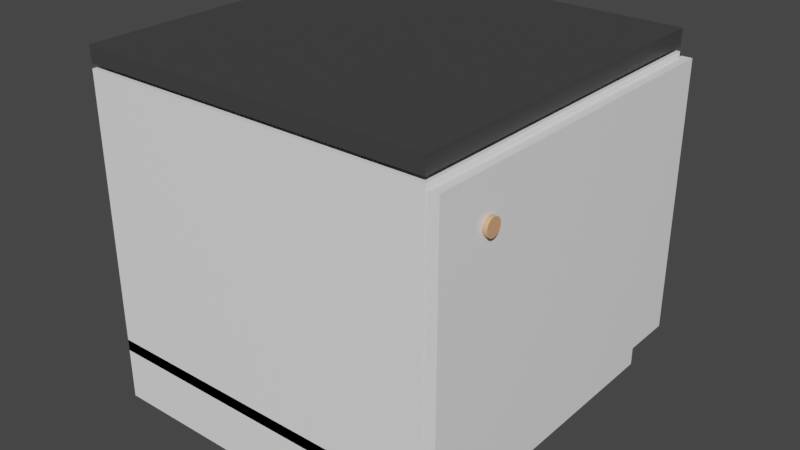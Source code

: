 # Source: kitchen2.blend  (saved by Blender 2.93.20; exported with 4.5.12 LTS)
import bpy
from mathutils import Matrix  # noqa: F401  (used for matrix-valued properties, if any)

bpy.ops.wm.read_factory_settings(use_empty=True)
scene = bpy.context.scene
scene.name = 'Scene'

# ---- collections
col_collection = bpy.data.collections.new('Collection'); scene.collection.children.link(col_collection)

# ---- materials (node trees are filled in below, after node groups)
mat_white = bpy.data.materials.new('White')
mat_white.use_transparent_shadow = False
mat_top = bpy.data.materials.new('Top')
mat_top.alpha_threshold = 0.0
mat_top.use_transparent_shadow = False
mat_top.line_color = (0.0, 0.0, 0.0, 1.0)
mat_wood = bpy.data.materials.new('Wood')
mat_wood.alpha_threshold = 0.0
mat_wood.use_transparent_shadow = False
mat_wood.line_color = (0.0, 0.0, 0.0, 1.0)

# ---- material node trees
mat_white.use_nodes = True; mat_white.node_tree.nodes.clear()
_N = mat_white.node_tree.nodes; _L = mat_white.node_tree.links
n0 = _N.new('ShaderNodeOutputMaterial'); n0.name = 'Material Output'; n0.location = (300, 300)
n1 = _N.new('ShaderNodeBsdfPrincipled'); n1.name = 'Principled BSDF'; n1.location = (15, 320)
n1.distribution = 'GGX'
n1.subsurface_method = 'BURLEY'
n1.inputs[0].default_value = (1.0, 1.0, 1.0, 1.0)
n1.inputs[2].default_value = 0.114
n1.inputs[3].default_value = 1.45
n1.inputs[27].default_value = (0.0, 0.0, 0.0, 1.0)
n1.inputs[28].default_value = 1.0
_L.new(n1.outputs[0], n0.inputs[0])
n0.is_active_output = True
mat_top.use_nodes = True; mat_top.node_tree.nodes.clear()
_N = mat_top.node_tree.nodes; _L = mat_top.node_tree.links
n0 = _N.new('ShaderNodeOutputMaterial'); n0.name = 'Material Output'; n0.location = (300, 300)
n1 = _N.new('ShaderNodeBsdfPrincipled'); n1.name = 'Principled BSDF'; n1.location = (10, 300)
n1.distribution = 'GGX'
n1.subsurface_method = 'BURLEY'
n1.inputs[0].default_value = (0.05497, 0.05497, 0.05497, 1.0)
n1.inputs[2].default_value = 0.4
n1.inputs[3].default_value = 1.45
n1.inputs[27].default_value = (0.0, 0.0, 0.0, 1.0)
n1.inputs[28].default_value = 1.0
_L.new(n1.outputs[0], n0.inputs[0])
n0.is_active_output = True
mat_wood.use_nodes = True; mat_wood.node_tree.nodes.clear()
_N = mat_wood.node_tree.nodes; _L = mat_wood.node_tree.links
n0 = _N.new('ShaderNodeOutputMaterial'); n0.name = 'Material Output'; n0.location = (300, 300)
n1 = _N.new('ShaderNodeBsdfPrincipled'); n1.name = 'Principled BSDF'; n1.location = (10, 300)
n1.distribution = 'GGX'
n1.subsurface_method = 'BURLEY'
n1.inputs[0].default_value = (0.8, 0.4133, 0.2149, 1.0)
n1.inputs[2].default_value = 0.4
n1.inputs[3].default_value = 1.45
n1.inputs[27].default_value = (0.0, 0.0, 0.0, 1.0)
n1.inputs[28].default_value = 1.0
_L.new(n1.outputs[0], n0.inputs[0])
n0.is_active_output = True

# ---- world
world_world = bpy.data.worlds.new('World'); scene.world = world_world
world_world.use_nodes = True; world_world.node_tree.nodes.clear()
_N = world_world.node_tree.nodes; _L = world_world.node_tree.links
n0 = _N.new('ShaderNodeOutputWorld'); n0.name = 'World Output'; n0.location = (300, 300)
n1 = _N.new('ShaderNodeBackground'); n1.name = 'Background'; n1.location = (10, 300)
n1.inputs[0].default_value = (0.05088, 0.05088, 0.05088, 1.0)
_L.new(n1.outputs[0], n0.inputs[0])
n0.is_active_output = True
world_world.color = (0.05088, 0.05088, 0.05088)
world_world.use_sun_shadow = False
world_world.sun_shadow_jitter_overblur = 0.0

# ---- meshes
me_cube = bpy.data.meshes.new('Cube')
me_cube.from_pydata([(0.5, 0.5, 0.4405), (0.5, 0.5, -0.3478), (0.5, -0.5, 0.4405), (0.5, -0.5, -0.3478), (-0.5, 0.5, 0.4405), (-0.5, 0.5, -0.3478), (-0.5, -0.5, 0.4405), (-0.5, -0.5, -0.3478)], [], [(0, 4, 6, 2), (3, 2, 6, 7), (7, 6, 4, 5), (5, 1, 3, 7), (1, 0, 2, 3), (5, 4, 0, 1)])
_uv = me_cube.uv_layers.new(name='UVMap')
_uv.uv.foreach_set('vector', [0.625, 0.5, 0.875, 0.5, 0.875, 0.75, 0.625, 0.75, 0.375, 0.75, 0.625, 0.75, 0.625, 1.0, 0.375, 1.0, 0.375, 0.0, 0.625, 0.0, 0.625, 0.25, 0.375, 0.25, 0.125, 0.5, 0.375, 0.5, 0.375, 0.75, 0.125, 0.75, 0.375, 0.5, 0.625, 0.5, 0.625, 0.75, 0.375, 0.75, 0.375, 0.25, 0.625, 0.25, 0.625, 0.5, 0.375, 0.5])
me_cube.materials.append(mat_white)
me_cube.use_remesh_preserve_volume = False
me_cube.use_remesh_preserve_attributes = False
me_cube.use_mirror_vertex_groups = False
me_cube.update()
me_cube_001 = bpy.data.meshes.new('Cube.001')
me_cube_001.from_pydata([(0.4638, 0.5, -0.3143), (0.4638, 0.5, -0.4946), (0.4638, -0.5, -0.3143), (0.4638, -0.5, -0.4946), (-0.5, 0.5, -0.3143), (-0.5, 0.5, -0.4946), (-0.5, -0.5, -0.3143), (-0.5, -0.5, -0.4946)], [], [(0, 4, 6, 2), (3, 2, 6, 7), (7, 6, 4, 5), (5, 1, 3, 7), (1, 0, 2, 3), (5, 4, 0, 1)])
_uv = me_cube_001.uv_layers.new(name='UVMap')
_uv.uv.foreach_set('vector', [0.625, 0.5, 0.875, 0.5, 0.875, 0.75, 0.625, 0.75, 0.375, 0.75, 0.625, 0.75, 0.625, 1.0, 0.375, 1.0, 0.375, 0.0, 0.625, 0.0, 0.625, 0.25, 0.375, 0.25, 0.125, 0.5, 0.375, 0.5, 0.375, 0.75, 0.125, 0.75, 0.375, 0.5, 0.625, 0.5, 0.625, 0.75, 0.375, 0.75, 0.375, 0.25, 0.625, 0.25, 0.625, 0.5, 0.375, 0.5])
me_cube_001.materials.append(mat_white)
me_cube_001.use_remesh_preserve_volume = False
me_cube_001.use_remesh_preserve_attributes = False
me_cube_001.use_mirror_vertex_groups = False
me_cube_001.update()
me_cube_002 = bpy.data.meshes.new('Cube.002')
me_cube_002.from_pydata([(0.5, 0.5, 0.5), (0.5, 0.5, 0.454), (0.5, -0.5, 0.5), (0.5, -0.5, 0.454), (-0.5, 0.5, 0.5), (-0.5, 0.5, 0.454), (-0.5, -0.5, 0.5), (-0.5, -0.5, 0.454)], [], [(0, 4, 6, 2), (3, 2, 6, 7), (7, 6, 4, 5), (5, 1, 3, 7), (1, 0, 2, 3), (5, 4, 0, 1)])
_uv = me_cube_002.uv_layers.new(name='UVMap')
_uv.uv.foreach_set('vector', [0.625, 0.5, 0.875, 0.5, 0.875, 0.75, 0.625, 0.75, 0.375, 0.75, 0.625, 0.75, 0.625, 1.0, 0.375, 1.0, 0.375, 0.0, 0.625, 0.0, 0.625, 0.25, 0.375, 0.25, 0.125, 0.5, 0.375, 0.5, 0.375, 0.75, 0.125, 0.75, 0.375, 0.5, 0.625, 0.5, 0.625, 0.75, 0.375, 0.75, 0.375, 0.25, 0.625, 0.25, 0.625, 0.5, 0.375, 0.5])
me_cube_002.materials.append(mat_top)
me_cube_002.use_remesh_preserve_volume = False
me_cube_002.use_remesh_preserve_attributes = False
me_cube_002.use_mirror_vertex_groups = False
me_cube_002.update()
me_cube_003 = bpy.data.meshes.new('Cube.003')
me_cube_003.from_pydata([(0.5053, 0.5, 0.4302), (0.5053, 0.5, -0.338), (0.5053, -0.5, 0.4302), (0.5053, -0.5, -0.338), (0.5343, 0.5, 0.4302), (0.5343, 0.5, -0.338), (0.5343, -0.5, 0.4302), (0.5343, -0.5, -0.338)], [], [(0, 4, 6, 2), (3, 2, 6, 7), (7, 6, 4, 5), (5, 1, 3, 7), (1, 0, 2, 3), (5, 4, 0, 1)])
_uv = me_cube_003.uv_layers.new(name='UVMap')
_uv.uv.foreach_set('vector', [0.625, 0.5, 0.875, 0.5, 0.875, 0.75, 0.625, 0.75, 0.375, 0.75, 0.625, 0.75, 0.625, 1.0, 0.375, 1.0, 0.375, 0.0, 0.625, 0.0, 0.625, 0.25, 0.375, 0.25, 0.125, 0.5, 0.375, 0.5, 0.375, 0.75, 0.125, 0.75, 0.375, 0.5, 0.625, 0.5, 0.625, 0.75, 0.375, 0.75, 0.375, 0.25, 0.625, 0.25, 0.625, 0.5, 0.375, 0.5])
me_cube_003.materials.append(mat_white)
me_cube_003.use_remesh_preserve_volume = False
me_cube_003.use_remesh_preserve_attributes = False
me_cube_003.use_mirror_vertex_groups = False
me_cube_003.update()
me_cylinder_001 = bpy.data.meshes.new('Cylinder.001')
me_cylinder_001.from_pydata([(0.5467, -0.3627, 0.3027), (0.5256, -0.3627, 0.3027), (0.5467, -0.3623, 0.3073), (0.5256, -0.3623, 0.3073), (0.5467, -0.3609, 0.3117), (0.5256, -0.3609, 0.3117), (0.5467, -0.3588, 0.3158), (0.5256, -0.3588, 0.3158), (0.5467, -0.3558, 0.3194), (0.5256, -0.3558, 0.3194), (0.5467, -0.3522, 0.3223), (0.5256, -0.3522, 0.3223), (0.5467, -0.3482, 0.3245), (0.5256, -0.3482, 0.3245), (0.5467, -0.3437, 0.3258), (0.5256, -0.3437, 0.3258), (0.5467, -0.3391, 0.3263), (0.5256, -0.3391, 0.3263), (0.5467, -0.3345, 0.3258), (0.5256, -0.3345, 0.3258), (0.5467, -0.3301, 0.3245), (0.5256, -0.3301, 0.3245), (0.5467, -0.326, 0.3223), (0.5256, -0.326, 0.3223), (0.5467, -0.3224, 0.3194), (0.5256, -0.3224, 0.3194), (0.5467, -0.3195, 0.3158), (0.5256, -0.3195, 0.3158), (0.5467, -0.3173, 0.3117), (0.5256, -0.3173, 0.3117), (0.5467, -0.316, 0.3073), (0.5256, -0.316, 0.3073), (0.5467, -0.3155, 0.3027), (0.5256, -0.3155, 0.3027), (0.5467, -0.316, 0.2981), (0.5256, -0.316, 0.2981), (0.5467, -0.3173, 0.2936), (0.5256, -0.3173, 0.2936), (0.5467, -0.3195, 0.2895), (0.5256, -0.3195, 0.2895), (0.5467, -0.3224, 0.286), (0.5256, -0.3224, 0.286), (0.5467, -0.326, 0.283), (0.5256, -0.326, 0.283), (0.5467, -0.3301, 0.2808), (0.5256, -0.3301, 0.2808), (0.5467, -0.3345, 0.2795), (0.5256, -0.3345, 0.2795), (0.5467, -0.3391, 0.2791), (0.5256, -0.3391, 0.2791), (0.5467, -0.3437, 0.2795), (0.5256, -0.3437, 0.2795), (0.5467, -0.3482, 0.2808), (0.5256, -0.3482, 0.2808), (0.5467, -0.3522, 0.283), (0.5256, -0.3522, 0.283), (0.5467, -0.3558, 0.286), (0.5256, -0.3558, 0.286), (0.5467, -0.3588, 0.2895), (0.5256, -0.3588, 0.2895), (0.5467, -0.3609, 0.2936), (0.5256, -0.3609, 0.2936), (0.5467, -0.3623, 0.2981), (0.5256, -0.3623, 0.2981)], [], [(0, 1, 3, 2), (2, 3, 5, 4), (4, 5, 7, 6), (6, 7, 9, 8), (8, 9, 11, 10), (10, 11, 13, 12), (12, 13, 15, 14), (14, 15, 17, 16), (16, 17, 19, 18), (18, 19, 21, 20), (20, 21, 23, 22), (22, 23, 25, 24), (24, 25, 27, 26), (26, 27, 29, 28), (28, 29, 31, 30), (30, 31, 33, 32), (32, 33, 35, 34), (34, 35, 37, 36), (36, 37, 39, 38), (38, 39, 41, 40), (40, 41, 43, 42), (42, 43, 45, 44), (44, 45, 47, 46), (46, 47, 49, 48), (48, 49, 51, 50), (50, 51, 53, 52), (52, 53, 55, 54), (54, 55, 57, 56), (56, 57, 59, 58), (58, 59, 61, 60), (3, 1, 63, 61, 59, 57, 55, 53, 51, 49, 47, 45, 43, 41, 39, 37, 35, 33, 31, 29, 27, 25, 23, 21, 19, 17, 15, 13, 11, 9, 7, 5), (60, 61, 63, 62), (62, 63, 1, 0), (0, 2, 4, 6, 8, 10, 12, 14, 16, 18, 20, 22, 24, 26, 28, 30, 32, 34, 36, 38, 40, 42, 44, 46, 48, 50, 52, 54, 56, 58, 60, 62)])
_uv = me_cylinder_001.uv_layers.new(name='UVMap')
_uv.uv.foreach_set('vector', [1.0, 0.5, 1.0, 1.0, 0.9688, 1.0, 0.9688, 0.5, 0.9688, 0.5, 0.9688, 1.0, 0.9375, 1.0, 0.9375, 0.5, 0.9375, 0.5, 0.9375, 1.0, 0.9062, 1.0, 0.9062, 0.5, 0.9062, 0.5, 0.9062, 1.0, 0.875, 1.0, 0.875, 0.5, 0.875, 0.5, 0.875, 1.0, 0.8438, 1.0, 0.8438, 0.5, 0.8438, 0.5, 0.8438, 1.0, 0.8125, 1.0, 0.8125, 0.5, 0.8125, 0.5, 0.8125, 1.0, 0.7812, 1.0, 0.7812, 0.5, 0.7812, 0.5, 0.7812, 1.0, 0.75, 1.0, 0.75, 0.5, 0.75, 0.5, 0.75, 1.0, 0.7188, 1.0, 0.7188, 0.5, 0.7188, 0.5, 0.7188, 1.0, 0.6875, 1.0, 0.6875, 0.5, 0.6875, 0.5, 0.6875, 1.0, 0.6562, 1.0, 0.6562, 0.5, 0.6562, 0.5, 0.6562, 1.0, 0.625, 1.0, 0.625, 0.5, 0.625, 0.5, 0.625, 1.0, 0.5938, 1.0, 0.5938, 0.5, 0.5938, 0.5, 0.5938, 1.0, 0.5625, 1.0, 0.5625, 0.5, 0.5625, 0.5, 0.5625, 1.0, 0.5312, 1.0, 0.5312, 0.5, 0.5312, 0.5, 0.5312, 1.0, 0.5, 1.0, 0.5, 0.5, 0.5, 0.5, 0.5, 1.0, 0.4688, 1.0, 0.4688, 0.5, 0.4688, 0.5, 0.4688, 1.0, 0.4375, 1.0, 0.4375, 0.5, 0.4375, 0.5, 0.4375, 1.0, 0.4062, 1.0, 0.4062, 0.5, 0.4062, 0.5, 0.4062, 1.0, 0.375, 1.0, 0.375, 0.5, 0.375, 0.5, 0.375, 1.0, 0.3438, 1.0, 0.3438, 0.5, 0.3438, 0.5, 0.3438, 1.0, 0.3125, 1.0, 0.3125, 0.5, 0.3125, 0.5, 0.3125, 1.0, 0.2812, 1.0, 0.2812, 0.5, 0.2812, 0.5, 0.2812, 1.0, 0.25, 1.0, 0.25, 0.5, 0.25, 0.5, 0.25, 1.0, 0.2188, 1.0, 0.2188, 0.5, 0.2188, 0.5, 0.2188, 1.0, 0.1875, 1.0, 0.1875, 0.5, 0.1875, 0.5, 0.1875, 1.0, 0.1562, 1.0, 0.1562, 0.5, 0.1562, 0.5, 0.1562, 1.0, 0.125, 1.0, 0.125, 0.5, 0.125, 0.5, 0.125, 1.0, 0.09375, 1.0, 0.09375, 0.5, 0.09375, 0.5, 0.09375, 1.0, 0.0625, 1.0, 0.0625, 0.5, 0.2968, 0.4854, 0.25, 0.49, 0.2032, 0.4854, 0.1582, 0.4717, 0.1167, 0.4496, 0.08029, 0.4197, 0.05045, 0.3833, 0.02827, 0.3418, 0.01461, 0.2968, 0.01, 0.25, 0.01461, 0.2032, 0.02827, 0.1582, 0.05045, 0.1167, 0.08029, 0.08029, 0.1167, 0.05045, 0.1582, 0.02827, 0.2032, 0.01461, 0.25, 0.01, 0.2968, 0.01461, 0.3418, 0.02827, 0.3833, 0.05045, 0.4197, 0.08029, 0.4496, 0.1167, 0.4717, 0.1582, 0.4854, 0.2032, 0.49, 0.25, 0.4854, 0.2968, 0.4717, 0.3418, 0.4496, 0.3833, 0.4197, 0.4197, 0.3833, 0.4496, 0.3418, 0.4717, 0.0625, 0.5, 0.0625, 1.0, 0.03125, 1.0, 0.03125, 0.5, 0.03125, 0.5, 0.03125, 1.0, 0.0, 1.0, 0.0, 0.5, 0.75, 0.49, 0.7968, 0.4854, 0.8418, 0.4717, 0.8833, 0.4496, 0.9197, 0.4197, 0.9496, 0.3833, 0.9717, 0.3418, 0.9854, 0.2968, 0.99, 0.25, 0.9854, 0.2032, 0.9717, 0.1582, 0.9496, 0.1167, 0.9197, 0.08029, 0.8833, 0.05045, 0.8418, 0.02827, 0.7968, 0.01461, 0.75, 0.01, 0.7032, 0.01461, 0.6582, 0.02827, 0.6167, 0.05045, 0.5803, 0.08029, 0.5504, 0.1167, 0.5283, 0.1582, 0.5146, 0.2032, 0.51, 0.25, 0.5146, 0.2968, 0.5283, 0.3418, 0.5504, 0.3833, 0.5803, 0.4197, 0.6167, 0.4496, 0.6582, 0.4717, 0.7032, 0.4854])
me_cylinder_001.materials.append(mat_wood)
me_cylinder_001.use_remesh_fix_poles = True
me_cylinder_001.use_remesh_preserve_attributes = False
me_cylinder_001.update()

# ---- objects
ob_cube = bpy.data.objects.new('Cube', me_cube)
ob_cube_001 = bpy.data.objects.new('Cube.001', me_cube_001)
ob_cube_002 = bpy.data.objects.new('Cube.002', me_cube_002)
ob_cube_003 = bpy.data.objects.new('Cube.003', me_cube_003)
ob_cylinder_001 = bpy.data.objects.new('Cylinder.001', me_cylinder_001)

# ---- transforms, parenting, visibility, modifiers, constraints
ob_cube.location = (0.0, 0.0, 0.0)
ob_cube.lock_rotations_4d = False
ob_cube.empty_display_type = 'ARROWS'
ob_cube.lineart.crease_threshold = 0.0
ob_cube_001.location = (0.0, 0.0, 0.0)
ob_cube_001.lock_rotations_4d = False
ob_cube_001.empty_display_type = 'ARROWS'
ob_cube_001.lineart.crease_threshold = 0.0
ob_cube_002.location = (0.0, 0.0, 0.0)
ob_cube_002.lock_rotations_4d = False
ob_cube_002.empty_display_type = 'ARROWS'
ob_cube_002.lineart.crease_threshold = 0.0
ob_cube_003.location = (0.0, 0.0, 0.0)
ob_cube_003.lock_rotations_4d = False
ob_cube_003.empty_display_type = 'ARROWS'
ob_cube_003.lineart.crease_threshold = 0.0
ob_cylinder_001.location = (0.0, 0.0, 0.0)

# ---- collection membership
col_collection.objects.link(ob_cube)
col_collection.objects.link(ob_cube_001)
col_collection.objects.link(ob_cube_002)
col_collection.objects.link(ob_cube_003)
col_collection.objects.link(ob_cylinder_001)

# ---- scene / render settings (as saved in the file)
scene.frame_start = 1; scene.frame_end = 250; scene.frame_set(1)
scene.render.engine = 'BLENDER_EEVEE_NEXT'
scene.cycles.use_denoising = False
scene.cycles.samples = 128
scene.cycles.sampling_pattern = 'TABULATED_SOBOL'
scene.cycles.use_adaptive_sampling = False
scene.cycles.use_light_tree = False
scene.view_settings.view_transform = 'Filmic'
bpy.context.view_layer.update()

# ---- added for rendering (the .blend has no active camera and no usable light): camera, sun
cam_auto = bpy.data.cameras.new('AutoCamera')
cam_auto.lens = 50.0
cam_auto.sensor_width = 36.0
cam_auto.clip_end = 1000.0
ob_auto_camera = bpy.data.objects.new('AutoCamera', cam_auto)
scene.collection.objects.link(ob_auto_camera)
ob_auto_camera.location = (1.64845, -1.95011, 1.30277)
ob_auto_camera.rotation_euler = (1.09748, -7.21219e-08, 0.694738)
scene.camera = ob_auto_camera
light_auto_sun = bpy.data.lights.new('AutoSun', 'SUN')
light_auto_sun.energy = 3.0
light_auto_sun.angle = 0.0523599
ob_auto_sun = bpy.data.objects.new('AutoSun', light_auto_sun)
scene.collection.objects.link(ob_auto_sun)
ob_auto_sun.rotation_euler = (0.872665, 0.174533, 0.523599)
bpy.context.view_layer.update()
